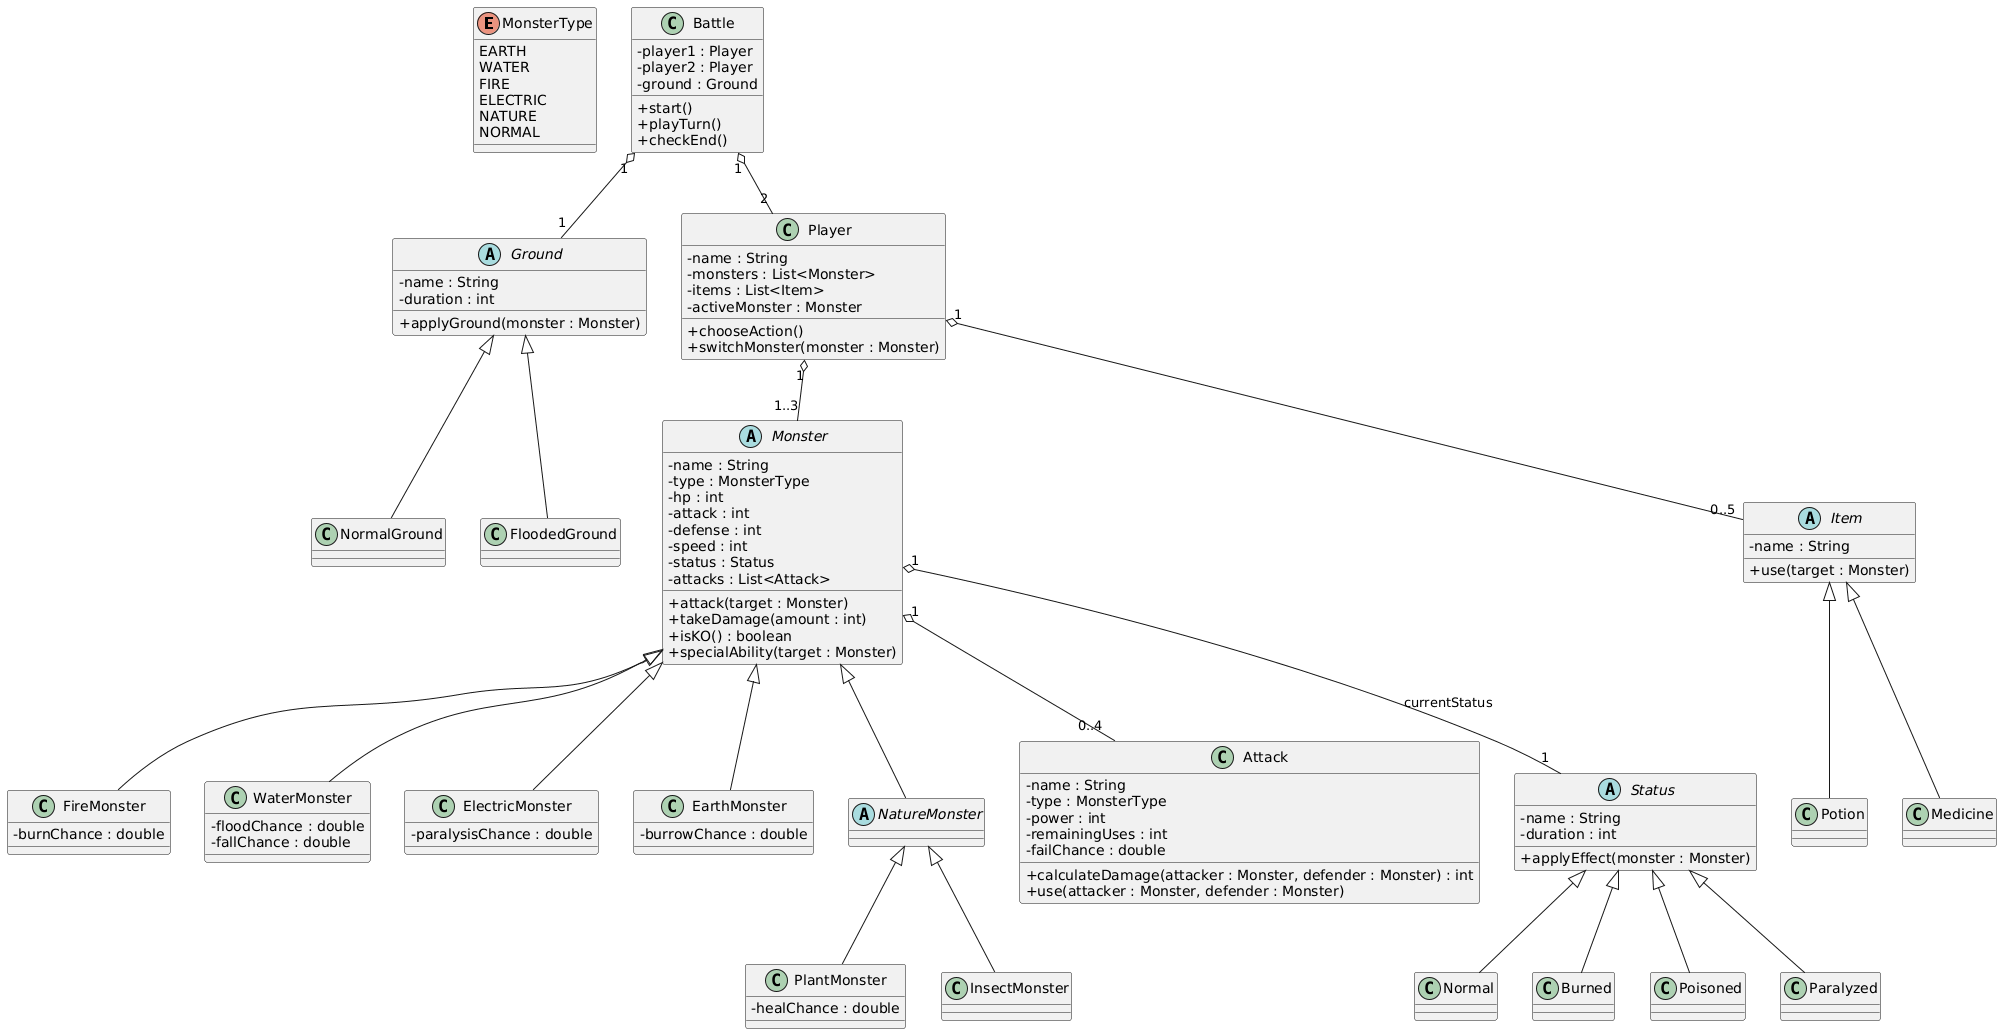

The diagram above was rendered by PlantUML. Its source (embedded in the PNG):
@startuml
skinparam classAttributeIconSize 0

' =======================
' ENUMERATIONS
' =======================
enum MonsterType {
  EARTH
  WATER
  FIRE
  ELECTRIC
  NATURE
  NORMAL
}

' =======================
' CORE CLASSES
' =======================
abstract class Monster {
  - name : String
  - type : MonsterType
  - hp : int
  - attack : int
  - defense : int
  - speed : int
  - status : Status
  - attacks : List<Attack>

  + attack(target : Monster)
  + takeDamage(amount : int)
  + isKO() : boolean
  + specialAbility(target : Monster)
}

class FireMonster {
  - burnChance : double
}

class WaterMonster {
  - floodChance : double
  - fallChance : double
}

class ElectricMonster {
  - paralysisChance : double
}

class EarthMonster {
  - burrowChance : double
}

abstract class NatureMonster

class PlantMonster {
  - healChance : double
}

class InsectMonster

' =======================
' ATTACK
' =======================
class Attack {
  - name : String
  - type : MonsterType
  - power : int
  - remainingUses : int
  - failChance : double

  + calculateDamage(attacker : Monster, defender : Monster) : int
  + use(attacker : Monster, defender : Monster)
}

' =======================
' ITEMS
' =======================
abstract class Item {
  - name : String
  + use(target : Monster)
}

class Potion
class Medicine


' =======================
' GROUND
' =======================
abstract class Ground {
    - name : String
    - duration : int
    + applyGround(monster : Monster)

}

class NormalGround

class FloodedGround 



' =======================
' PLAYER & BATTLE
' =======================
class Player {
  - name : String
  - monsters : List<Monster>
  - items : List<Item>
  - activeMonster : Monster

  + chooseAction()
  + switchMonster(monster : Monster)
}

class Battle {
  - player1 : Player
  - player2 : Player
  - ground : Ground

  + start()
  + playTurn()
  + checkEnd()
}

' =======================
' STATUS (STATE PATTERN)
' =======================
abstract class Status {
  - name : String
  - duration : int
  + applyEffect(monster : Monster)
}

class Normal
class Burned
class Poisoned
class Paralyzed

' =======================
' RELATIONSHIPS
' =======================
Monster <|-- FireMonster
Monster <|-- WaterMonster
Monster <|-- ElectricMonster
Monster <|-- EarthMonster
Monster <|-- NatureMonster
NatureMonster <|-- PlantMonster
NatureMonster <|-- InsectMonster

Status <|-- Normal
Status <|-- Burned
Status <|-- Poisoned
Status <|-- Paralyzed

Monster "1" o-- "0..4" Attack
Monster "1" o-- "1" Status : currentStatus
Player "1" o-- "1..3" Monster
Player "1" o-- "0..5" Item
Battle "1" o-- "2" Player
Battle "1" o-- "1" Ground

Ground <|-- NormalGround
Ground <|-- FloodedGround

Item <|-- Potion
Item <|-- Medicine
@enduml